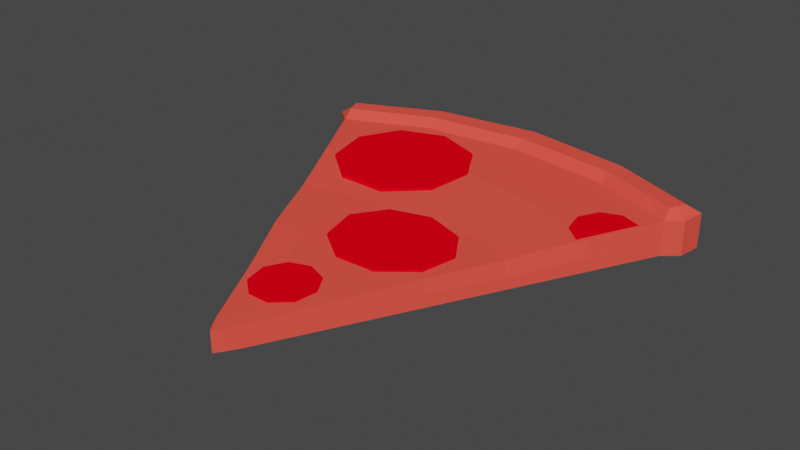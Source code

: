 # Source: RedSlice.blend  (saved by Blender 3.2.14; exported with 4.5.12 LTS)
import bpy
from mathutils import Matrix  # noqa: F401  (used for matrix-valued properties, if any)

bpy.ops.wm.read_factory_settings(use_empty=True)
scene = bpy.context.scene
scene.name = 'Scene'

# ---- collections
col_collection = bpy.data.collections.new('Collection'); scene.collection.children.link(col_collection)

# ---- materials (node trees are filled in below, after node groups)
mat_lightyellow = bpy.data.materials.new('LightYellow')
mat_lightyellow.use_transparent_shadow = False
mat_lightyellow.diffuse_color = (0.4575, 0.3235, 0.1709, 1.0)
mat_lightyellow.roughness = 0.69
mat_darkred = bpy.data.materials.new('DarkRed')
mat_darkred.use_transparent_shadow = False
mat_darkred.diffuse_color = (1.0, 0.0, 0.008799, 1.0)
mat_darkred.roughness = 0.89
mat_darkred.metallic = 0.5
mat_red = bpy.data.materials.new('Red')
mat_red.use_transparent_shadow = False
mat_red.diffuse_color = (1.0, 0.08486, 0.06213, 1.0)
mat_red.roughness = 0.0
mat_red.specular_intensity = 0.0

# ---- material node trees
mat_lightyellow.use_nodes = True; mat_lightyellow.node_tree.nodes.clear()
_N = mat_lightyellow.node_tree.nodes; _L = mat_lightyellow.node_tree.links
n0 = _N.new('ShaderNodeBsdfPrincipled'); n0.name = 'Principled BSDF'; n0.location = (10, 300)
n0.distribution = 'GGX'
n0.subsurface_method = 'RANDOM_WALK_SKIN'
n0.inputs[0].default_value = (0.4575, 0.3235, 0.1709, 1.0)
n0.inputs[2].default_value = 0.69
n0.inputs[3].default_value = 1.45
n0.inputs[4].default_value = 0.0
n0.inputs[27].default_value = (0.4575, 0.3235, 0.1709, 1.0)
n1 = _N.new('ShaderNodeOutputMaterial'); n1.name = 'Material Output'; n1.location = (300, 300)
n2 = _N.new('ShaderNodeNormalMap'); n2.name = 'Normal Map'; n2.location = (-300, -300)
n2.label = 'Normal/Map'
_L.new(n0.outputs[0], n1.inputs[0])
_L.new(n2.outputs[0], n0.inputs[5])
n1.is_active_output = True

# ---- world
world_world = bpy.data.worlds.new('World'); scene.world = world_world
world_world.use_nodes = True; world_world.node_tree.nodes.clear()
_N = world_world.node_tree.nodes; _L = world_world.node_tree.links
n0 = _N.new('ShaderNodeOutputWorld'); n0.name = 'World Output'; n0.location = (300, 300)
n1 = _N.new('ShaderNodeBackground'); n1.name = 'Background'; n1.location = (10, 300)
n1.inputs[0].default_value = (0.05088, 0.05088, 0.05088, 1.0)
_L.new(n1.outputs[0], n0.inputs[0])
n0.is_active_output = True
world_world.color = (0.05088, 0.05088, 0.05088)
world_world.use_sun_shadow = False
world_world.sun_shadow_jitter_overblur = 0.0

# ---- meshes
me_cube_003 = bpy.data.meshes.new('Cube.003')
me_cube_003.from_pydata([(-0.5359, 0.9901, 0.001998), (-0.5359, 0.9901, 0.09164), (-0.5359, 0.9901, 0.03833), (0.5359, 0.9901, 0.001998), (0.5359, 0.9901, 0.09164), (0.5359, 0.9901, 0.03833), (-1.033e-08, 1.132, 0.09164), (-1.577e-07, 1.132, 0.001998), (6.773e-07, 1.132, 0.03833), (0.03122, 0.01434, 0.001998), (-0.03122, 0.01434, 0.001998), (1.267e-08, -0.03218, 0.001998), (-0.03122, 0.01434, 0.05423), (0.03122, 0.01434, 0.05423), (0.0, -0.03218, 0.05423), (-0.03122, 0.01434, 0.03132), (0.03122, 0.01434, 0.03132), (1.014e-08, -0.03218, 0.03132), (-0.4879, 0.8972, 0.001998), (-0.4879, 0.8972, 0.03833), (0.4879, 0.8972, 0.001998), (-1.415e-07, 1.023, 0.001998), (0.4879, 0.8972, 0.03833), (0.4879, 0.8972, 0.09164), (-0.4879, 0.8972, 0.09164), (-9.35e-09, 1.023, 0.09164), (-1.052e-08, 1.106, 0.1148), (0.505, 0.9649, 0.1148), (-0.505, 0.9649, 0.1148), (-0.4879, 0.9225, 0.1148), (0.4879, 0.9225, 0.1148), (-9.35e-09, 1.048, 0.1148), (-0.2932, 1.093, 0.001998), (-0.2932, 1.093, 0.09164), (-0.2932, 1.093, 0.03833), (-0.01561, -0.01033, 0.001998), (-0.01561, -0.01033, 0.05423), (-0.01561, -0.01033, 0.03132), (-0.2692, 0.9922, 0.001998), (-0.2692, 0.9922, 0.09164), (-0.2778, 1.068, 0.1148), (-0.2692, 1.017, 0.1148), (0.3002, 1.085, 0.09164), (0.3002, 1.085, 0.03833), (0.3002, 1.085, 0.001998), (0.01561, -0.01033, 0.001998), (0.01561, -0.01033, 0.05423), (0.01561, -0.01033, 0.03132), (0.2762, 0.9838, 0.001998), (0.2762, 0.9838, 0.09164), (0.2848, 1.059, 0.1148), (0.2762, 1.009, 0.1148), (-0.5288, 0.9315, 0.03833), (-1.496e-07, 1.077, 0.001998), (-0.5288, 0.9315, 0.09164), (-0.5288, 0.9315, 0.001998), (0.5265, 0.9291, 0.001998), (0.5265, 0.9291, 0.03833), (0.5265, 0.9291, 0.09164), (-0.4965, 0.9437, 0.1148), (0.4965, 0.9437, 0.1148), (-9.934e-09, 1.077, 0.1148), (-0.2735, 1.043, 0.1148), (-0.2812, 1.043, 0.001998), (0.2805, 1.034, 0.1148), (0.2882, 1.034, 0.001998), (-0.3966, 0.7207, 0.001998), (-0.3052, 0.5441, 0.001998), (-0.2139, 0.3675, 0.001998), (-0.1226, 0.1909, 0.001998), (0.3966, 0.7207, 0.001998), (0.3052, 0.5441, 0.001998), (0.2139, 0.3675, 0.001998), (0.1226, 0.1909, 0.001998), (0.3966, 0.7207, 0.03511), (0.3052, 0.5441, 0.0298), (0.2139, 0.3675, 0.03666), (0.1226, 0.1909, 0.03132), (0.393, 0.7233, 0.08374), (0.298, 0.5441, 0.07317), (0.2139, 0.3675, 0.07277), (0.1202, 0.1907, 0.06358), (-7.48e-09, 0.8273, 0.09107), (-0.002079, 0.5758, 0.07624), (-3.74e-09, 0.3898, 0.069), (0.0009709, 0.2073, 0.06358), (-0.1226, 0.1909, 0.03132), (-0.2139, 0.3675, 0.04497), (-0.3052, 0.5441, 0.03159), (-0.3966, 0.7207, 0.03499), (-1.814e-08, 0.1788, 0.001998), (-4.895e-08, 0.3898, 0.001998), (-7.985e-08, 0.6007, 0.001998), (-1.107e-07, 0.8117, 0.001998), (-0.1208, 0.1909, 0.06358), (-0.2139, 0.3593, 0.07318), (-0.3052, 0.5441, 0.07244), (-0.3966, 0.729, 0.08831), (-0.06633, 0.1902, 0.06358), (-0.117, 0.3907, 0.06846), (-0.1678, 0.5736, 0.07381), (-0.2185, 0.7852, 0.09005), (-0.2185, 0.7917, 0.001998), (-0.1678, 0.5912, 0.001998), (-0.117, 0.3907, 0.001998), (-0.06633, 0.1902, 0.001998), (0.06773, 0.1885, 0.001998), (0.1199, 0.3873, 0.001998), (0.172, 0.5861, 0.001998), (0.2241, 0.785, 0.001998), (0.2241, 0.785, 0.08828), (0.172, 0.5861, 0.07292), (0.1199, 0.3873, 0.07315), (0.06773, 0.2056, 0.06358), (-0.3224, 0.9407, 0.04502), (-0.3711, 0.6927, 0.03389), (-0.3954, 0.8249, 0.04009), (-0.2607, 0.6059, 0.02931), (-0.004639, 0.6909, 0.03185), (-0.116, 0.6052, 0.02851), (-0.06911, 0.9185, 0.09843), (-0.1862, 0.9587, 0.1009), (-0.007268, 0.818, 0.09348), (-0.1257, 0.6303, 0.08549), (-0.02963, 0.7042, 0.08837), (-0.2506, 0.6309, 0.08618), (0.02128, 0.8228, 0.03778), (-0.1861, 0.9859, 0.04637), (-0.0504, 0.9393, 0.04351), (-0.3038, 0.9197, 0.09973), (-0.3458, 0.7057, 0.09012), (-0.3668, 0.8198, 0.09548), (-0.08991, 0.1991, 0.06604), (-0.08063, 0.1448, 0.06394), (-0.06208, 0.2467, 0.0677), (0.0498, 0.2561, 0.04573), (-0.01012, 0.2782, 0.04684), (0.08144, 0.2006, 0.04349), (-0.03859, 0.1092, 0.0624), (0.05896, 0.1441, 0.06326), (0.01654, 0.1089, 0.06213), (0.06884, 0.1983, 0.06526), (-0.01017, 0.2653, 0.06815), (0.04153, 0.2462, 0.06719), (0.02083, 0.09699, 0.03986), (0.07, 0.1378, 0.04117), (-0.04306, 0.09733, 0.04018), (-0.1025, 0.2016, 0.04439), (-0.09178, 0.1386, 0.04197), (-0.07028, 0.2567, 0.04632), (0.3238, 0.7971, 0.08899), (0.3338, 0.7429, 0.08683), (0.351, 0.845, 0.09075), (0.4546, 0.8459, 0.0899), (0.4026, 0.8643, 0.09131), (0.3763, 0.7079, 0.08422), (0.3116, 0.8005, 0.06737), (0.3232, 0.7377, 0.06487), (0.3431, 0.8561, 0.06942), (0.4632, 0.857, 0.0685), (0.403, 0.8784, 0.07006), (0.3725, 0.6971, 0.06201), (-0.05924, 0.5815, 0.01377), (-0.1011, 0.3801, 0.007451), (-0.1221, 0.4875, 0.01353), (-0.006229, 0.3096, 0.002108), (0.214, 0.3786, 0.01029), (0.1182, 0.3091, 0.004542), (0.1586, 0.5635, 0.07621), (0.05785, 0.5961, 0.07931), (0.2117, 0.4819, 0.07527), (0.1099, 0.3294, 0.07365), (0.1925, 0.3894, 0.07884), (0.002479, 0.3299, 0.07108), (0.2363, 0.4858, 0.007699), (0.05794, 0.6182, 0.01317), (0.1746, 0.5804, 0.009599), (-0.04327, 0.5645, 0.08013), (-0.0794, 0.3907, 0.07566), (-0.09747, 0.4833, 0.08071)], [], [(113, 85, 14, 46), (34, 33, 6, 8), (52, 54, 1, 2), (77, 81, 13, 16), (73, 77, 16, 9), (54, 24, 29, 59), (32, 34, 8, 7), (65, 53, 7, 44), (105, 90, 11, 35), (43, 42, 4, 5), (44, 43, 5, 3), (47, 46, 14, 17), (45, 47, 17, 11), (55, 52, 2, 0), (37, 36, 12, 15), (35, 37, 15, 10), (66, 89, 19, 18), (63, 53, 21, 38), (109, 93, 21, 48), (101, 82, 25, 39), (56, 57, 22, 20), (57, 58, 23, 22), (89, 97, 24, 19), (33, 1, 28, 40), (62, 61, 26, 40), (64, 61, 31, 51), (49, 23, 30, 51), (39, 25, 31, 41), (58, 4, 27, 60), (42, 6, 26, 50), (24, 39, 41, 29), (59, 62, 40, 28), (6, 33, 40, 26), (97, 101, 39, 24), (55, 63, 38, 18), (11, 17, 37, 35), (17, 14, 36, 37), (69, 105, 35, 10), (0, 2, 34, 32), (2, 1, 33, 34), (4, 42, 50, 27), (25, 49, 51, 31), (60, 64, 51, 30), (70, 109, 48, 20), (9, 16, 47, 45), (16, 13, 46, 47), (7, 8, 43, 44), (8, 6, 42, 43), (56, 65, 44, 3), (81, 113, 46, 13), (20, 48, 65, 56), (27, 50, 64, 60), (0, 32, 63, 55), (29, 41, 62, 59), (23, 58, 60, 30), (50, 26, 61, 64), (41, 31, 61, 62), (5, 4, 58, 57), (3, 5, 57, 56), (32, 7, 53, 63), (18, 19, 52, 55), (48, 21, 53, 65), (1, 54, 59, 28), (19, 24, 54, 52), (23, 49, 110, 78), (78, 110, 111, 79), (79, 111, 112, 80), (80, 112, 113, 81), (9, 45, 106, 73), (73, 106, 107, 72), (72, 107, 108, 71), (71, 108, 109, 70), (18, 38, 102, 66), (66, 102, 103, 67), (67, 103, 104, 68), (68, 104, 105, 69), (12, 36, 98, 94), (94, 98, 99, 95), (95, 99, 100, 96), (96, 100, 101, 97), (15, 12, 94, 86), (86, 94, 95, 87), (87, 95, 96, 88), (88, 96, 97, 89), (36, 14, 85, 98), (98, 85, 84, 99), (99, 84, 83, 100), (100, 83, 82, 101), (45, 11, 90, 106), (106, 90, 91, 107), (107, 91, 92, 108), (108, 92, 93, 109), (10, 15, 86, 69), (69, 86, 87, 68), (68, 87, 88, 67), (67, 88, 89, 66), (38, 21, 93, 102), (102, 93, 92, 103), (103, 92, 91, 104), (104, 91, 90, 105), (20, 22, 74, 70), (70, 74, 75, 71), (71, 75, 76, 72), (72, 76, 77, 73), (22, 23, 78, 74), (74, 78, 79, 75), (75, 79, 80, 76), (76, 80, 81, 77), (49, 25, 82, 110), (110, 82, 83, 111), (111, 83, 84, 112), (112, 84, 85, 113), (120, 121, 129, 131, 130, 125, 123, 124, 122), (121, 127, 114, 129), (120, 128, 127, 121), (125, 117, 119, 123), (128, 120, 122, 126), (117, 125, 130, 115), (126, 122, 124, 118), (128, 126, 118, 119, 117, 115, 116, 114, 127), (123, 119, 118, 124), (129, 114, 116, 131), (131, 116, 115, 130), (138, 146, 144, 140), (143, 142, 134, 132, 133, 138, 140, 139, 141), (132, 147, 148, 133), (135, 143, 141, 137), (135, 137, 145, 144, 146, 148, 147, 149, 136), (137, 141, 139, 145), (140, 144, 145, 139), (134, 149, 147, 132), (142, 136, 149, 134), (143, 135, 136, 142), (146, 138, 133, 148), (150, 151, 155, 153, 154, 152), (161, 159, 153, 155), (153, 159, 160, 154), (158, 152, 154, 160), (156, 150, 152, 158), (151, 157, 161, 155), (150, 156, 157, 151), (156, 158, 160, 159, 161, 157), (168, 169, 177, 179, 178, 173, 171, 172, 170), (169, 175, 162, 177), (168, 176, 175, 169), (173, 165, 167, 171), (176, 168, 170, 174), (165, 173, 178, 163), (174, 170, 172, 166), (176, 174, 166, 167, 165, 163, 164, 162, 175), (171, 167, 166, 172), (177, 162, 164, 179), (179, 164, 163, 178)])
me_cube_003.polygons.foreach_set('use_smooth', [True] * 153)
me_cube_003.polygons.foreach_set('material_index', [2, 2, 2, 2, 2, 2, 2, 2, 2, 2, 2, 2, 2, 2, 2, 2, 2, 2, 2, 2, 2, 2, 2, 2, 2, 2, 2, 2, 2, 2, 2, 2, 2, 2, 2, 2, 2, 2, 2, 2, 2, 2, 2, 2, 2, 2, 2, 2, 2, 2, 2, 2, 2, 2, 2, 2, 2, 2, 2, 2, 2, 2, 2, 2, 2, 2, 2, 2, 2, 2, 2, 2, 2, 2, 2, 2, 2, 2, 2, 2, 2, 2, 2, 2, 2, 2, 2, 2, 2, 2, 2, 2, 2, 2, 2, 2, 2, 2, 2, 2, 2, 2, 2, 2, 2, 2, 2, 2, 2, 2, 2, 2, 1, 1, 1, 1, 1, 1, 1, 1, 1, 1, 1, 1, 1, 1, 1, 1, 1, 1, 1, 1, 1, 1, 1, 1, 1, 1, 1, 1, 1, 1, 1, 1, 1, 1, 1, 1, 1, 1, 1, 1, 1])
_k = set([(0, 2), (0, 32), (0, 55), (1, 2), (1, 28), (1, 33), (1, 54), (3, 5), (3, 44), (3, 56), (4, 5), (4, 27), (4, 42), (4, 58), (6, 8), (6, 26), (6, 33), (6, 42), (7, 8), (7, 32), (7, 44), (9, 16), (9, 45), (9, 73), (10, 15), (10, 35), (10, 69), (11, 17), (11, 35), (11, 45), (12, 15), (12, 36), (12, 94), (13, 16), (13, 46), (13, 81), (14, 17), (14, 36), (14, 46), (15, 86), (16, 77), (18, 19), (18, 55), (18, 66), (19, 24), (19, 89), (20, 22), (20, 56), (20, 70), (22, 23), (22, 74), (23, 30), (23, 49), (23, 58), (23, 78), (24, 29), (24, 39), (24, 54), (24, 97), (25, 31), (25, 39), (25, 49), (26, 40), (26, 50), (27, 50), (27, 60), (28, 40), (28, 59), (29, 41), (29, 59), (30, 51), (30, 60), (31, 41), (31, 51), (32, 34), (33, 34), (33, 40), (35, 37), (36, 37), (36, 98), (39, 41), (42, 43), (42, 50), (43, 44), (45, 47), (46, 47), (49, 51), (49, 110), (52, 54), (52, 55), (54, 59), (56, 57), (57, 58), (58, 60), (66, 67), (67, 68), (68, 69), (70, 71), (71, 72), (72, 73), (74, 75), (74, 78), (75, 76), (75, 79), (76, 77), (76, 80), (78, 79), (78, 110), (79, 80), (79, 111), (80, 81), (80, 112), (81, 113), (82, 101), (82, 110), (83, 84), (83, 100), (83, 111), (84, 85), (84, 112), (85, 98), (85, 113), (86, 87), (86, 94), (87, 88), (87, 95), (88, 89), (88, 96), (89, 97), (94, 95), (94, 98), (95, 96), (95, 99), (96, 97), (96, 100), (97, 101), (98, 99), (99, 100), (100, 101), (110, 111), (111, 112), (112, 113), (114, 116), (114, 127), (114, 129), (115, 116), (115, 117), (115, 130), (116, 131), (117, 119), (117, 125), (118, 119), (118, 124), (118, 126), (119, 123), (120, 121), (120, 122), (120, 128), (121, 127), (121, 129), (122, 124), (122, 126), (123, 124), (123, 125), (125, 130), (126, 128), (127, 128), (129, 131), (130, 131), (132, 133), (132, 134), (132, 147), (133, 138), (133, 148), (134, 142), (134, 149), (135, 136), (135, 137), (135, 143), (136, 142), (136, 149), (137, 141), (137, 145), (138, 140), (138, 146), (139, 140), (139, 141), (139, 145), (140, 144), (141, 143), (142, 143), (144, 145), (144, 146), (146, 148), (147, 148), (147, 149), (150, 151), (150, 152), (150, 156), (151, 155), (151, 157), (152, 154), (152, 158), (153, 154), (153, 155), (153, 159), (154, 160), (155, 161), (156, 157), (156, 158), (157, 161), (158, 160), (159, 160), (159, 161), (162, 164), (162, 175), (162, 177), (163, 164), (163, 165), (163, 178), (164, 179), (165, 167), (165, 173), (166, 167), (166, 172), (166, 174), (167, 171), (168, 169), (168, 170), (168, 176), (169, 175), (169, 177), (170, 172), (170, 174), (171, 172), (171, 173), (173, 178), (174, 176), (175, 176), (177, 179), (178, 179)])
me_cube_003.attributes.new('sharp_edge', 'BOOLEAN', 'EDGE').data.foreach_set('value', [ (min(e.vertices), max(e.vertices)) in _k for e in me_cube_003.edges])
me_cube_003.materials.append(mat_lightyellow)
me_cube_003.materials.append(mat_darkred)
me_cube_003.materials.append(mat_red)
me_cube_003.update()
me_cube_003.normals_split_custom_set([tuple(v) for v in zip(*[iter([0.01024, -0.04246, 0.999, -0.001929, -0.04273, 0.9991, 0.003912, -0.04249, 0.9991, 0.007992, -0.04817, 0.9988, -0.13, 0.9915, -7.137e-08, -0.13, 0.9915, -2.095e-06, -0.13, 0.9915, -2.095e-06, -0.13, 0.9915, -7.138e-08, -0.9927, -0.1202, 0.0, -0.9927, -0.1202, 0.0, -0.9927, -0.1202, 0.0, -0.9927, -0.1202, 0.0, 0.8873, -0.4601, 0.03225, 0.8873, -0.46, 0.03229, 0.8895, -0.4555, 0.03586, 0.8895, -0.4555, 0.03586, 0.8882, -0.4594, 2.993e-07, 0.8882, -0.4594, 2.993e-07, 0.8882, -0.4594, 3.058e-07, 0.8882, -0.4594, 3.058e-07, -0.5116, -0.4571, 0.7276, -0.5116, -0.4571, 0.7276, -0.5116, -0.4571, 0.7276, -0.5116, -0.4571, 0.7276, -0.13, 0.9915, 1.952e-06, -0.13, 0.9915, -7.137e-08, -0.13, 0.9915, -7.138e-08, -0.13, 0.9915, 1.952e-06, 1.222e-10, 0.0, -1.0, 1.132e-10, 0.0, -1.0, -1.037e-11, 0.0, -1.0, 2.372e-10, 0.0, -1.0, -1.06e-09, 0.0, -1.0, 5.312e-10, 0.0, -1.0, 1.019e-10, 0.0, -1.0, -1.477e-09, 0.0, -1.0, 0.3724, 0.9281, -2.571e-07, 0.3724, 0.9281, 1.101e-06, 0.3724, 0.9281, 1.101e-06, 0.3724, 0.9281, -2.571e-07, 0.3724, 0.9281, -1.615e-06, 0.3724, 0.9281, -2.571e-07, 0.3724, 0.9281, -2.571e-07, 0.3724, 0.9281, -1.615e-06, 0.8137, -0.5813, -8.885e-08, 0.8137, -0.5813, 1.992e-07, 0.8137, -0.5813, 1.992e-07, 0.8137, -0.5813, -8.885e-08, 0.8137, -0.5813, -3.769e-07, 0.8137, -0.5813, -8.885e-08, 0.8137, -0.5813, -8.885e-08, 0.8137, -0.5813, -3.769e-07, -0.9927, -0.1202, 0.0, -0.9927, -0.1202, 0.0, -0.9927, -0.1202, 0.0, -0.9927, -0.1202, 0.0, -0.845, -0.5347, -1.358e-07, -0.845, -0.5347, -1.088e-08, -0.845, -0.5347, -1.088e-08, -0.845, -0.5347, -1.358e-07, -0.845, -0.5347, -2.606e-07, -0.845, -0.5347, -1.358e-07, -0.845, -0.5347, -1.358e-07, -0.845, -0.5347, -2.606e-07, -0.8882, -0.4594, 0.0, -0.8882, -0.4594, 0.0, -0.8882, -0.4594, 0.0, -0.8882, -0.4594, 0.0, -2.662e-10, 0.0, -1.0, 1.132e-10, 0.0, -1.0, 1.817e-10, 0.0, -1.0, -3.215e-10, 0.0, -1.0, -1.726e-10, 4.009e-10, -1.0, 8.786e-11, 2.96e-10, -1.0, 1.817e-10, 0.0, -1.0, -4.806e-11, 0.0, -1.0, -0.0003679, -0.009235, 1.0, 0.001297, -0.00799, 1.0, 0.001275, -0.007969, 1.0, -0.0003856, -0.009163, 1.0, 0.6358, -0.7719, 0.0, 0.6358, -0.7719, 0.0, 0.6358, -0.7719, 0.0, 0.6358, -0.7719, 0.0, 0.6358, -0.7719, 0.0, 0.6358, -0.7719, 0.0, 0.6358, -0.7719, 0.0, 0.6358, -0.7719, 0.0, -0.8828, -0.4683, 0.03653, -0.8828, -0.4683, 0.03653, -0.8828, -0.4683, 0.03653, -0.8828, -0.4683, 0.03653, -0.2332, 0.5321, 0.8139, -0.2332, 0.5321, 0.8139, -0.2332, 0.5321, 0.8139, -0.2332, 0.5321, 0.8139, 0.0, 0.0, 1.0, 1.641e-08, 0.0, 1.0, 2.966e-08, 0.0, 1.0, 0.0, 0.0, 1.0, -2.088e-08, 0.0, 1.0, 1.641e-08, 0.0, 1.0, 0.0, 0.0, 1.0, -8.902e-08, 0.0, 1.0, -0.2663, -0.6513, 0.7105, -0.2663, -0.6513, 0.7105, -0.2663, -0.6513, 0.7105, -0.2663, -0.6513, 0.7105, 0.07618, -0.6738, 0.735, 0.07618, -0.6738, 0.735, 0.07618, -0.6738, 0.735, 0.07618, -0.6738, 0.735, 0.614, -0.1342, 0.7778, 0.614, -0.1342, 0.7778, 0.614, -0.1342, 0.7778, 0.614, -0.1342, 0.7778, 0.1048, 0.6544, 0.7488, 0.1048, 0.6544, 0.7488, 0.1048, 0.6544, 0.7488, 0.1048, 0.6544, 0.7488, 0.2816, -0.6484, 0.7073, 0.2816, -0.6484, 0.7073, 0.2816, -0.6484, 0.7073, 0.2816, -0.6484, 0.7073, 0.0, 0.0, 1.0, 0.0, 0.0, 1.0, 0.0, 0.0, 1.0, 0.0, 0.0, 1.0, -0.08863, 0.6582, 0.7476, -0.08863, 0.6582, 0.7476, -0.08863, 0.6582, 0.7476, -0.08863, 0.6582, 0.7476, 0.000538, -0.01291, 0.9999, -0.0003679, -0.009235, 1.0, -0.0003856, -0.009163, 1.0, 0.000538, -0.01291, 0.9999, -5.41e-10, 0.0, -1.0, -2.662e-10, 0.0, -1.0, -3.215e-10, 0.0, -1.0, -9.499e-10, 0.0, -1.0, -0.8137, -0.5813, -5.175e-07, -0.8137, -0.5813, -3.616e-07, -0.8137, -0.5813, -3.616e-07, -0.8137, -0.5813, -5.175e-07, -0.8137, -0.5813, -3.616e-07, -0.8137, -0.5813, -2.057e-07, -0.8137, -0.5813, -2.057e-07, -0.8137, -0.5813, -3.616e-07, -1.999e-09, 0.0, -1.0, -1.06e-09, 0.0, -1.0, -1.477e-09, 0.0, -1.0, -2.479e-09, 0.0, -1.0, -0.3906, 0.9206, 4.344e-06, -0.3906, 0.9206, 9.876e-07, -0.3906, 0.9206, 9.876e-07, -0.3906, 0.9206, 4.344e-06, -0.3906, 0.9206, 9.876e-07, -0.3906, 0.9206, -2.369e-06, -0.3906, 0.9206, -2.369e-06, -0.3906, 0.9206, 9.876e-07, 0.2236, 0.5391, 0.812, 0.2236, 0.5391, 0.812, 0.2236, 0.5391, 0.812, 0.2236, 0.5391, 0.812, -0.09463, -0.6727, 0.7338, -0.09463, -0.6727, 0.7338, -0.09463, -0.6727, 0.7338, -0.09463, -0.6727, 0.7338, -8.496e-08, 0.0, 1.0, -2.088e-08, 0.0, 1.0, -8.902e-08, 0.0, 1.0, -1.685e-07, 0.0, 1.0, 1.775e-11, 5.055e-10, -1.0, -1.726e-10, 4.009e-10, -1.0, -4.806e-11, 0.0, -1.0, -1.466e-10, 0.0, -1.0, 0.845, -0.5347, -1.803e-07, 0.845, -0.5347, -8.235e-08, 0.845, -0.5347, -8.235e-08, 0.845, -0.5347, -1.803e-07, 0.845, -0.5347, -8.235e-08, 0.845, -0.5347, 1.561e-08, 0.845, -0.5347, 1.561e-08, 0.845, -0.5347, -8.235e-08, 0.1542, 0.988, -4.898e-06, 0.1542, 0.988, -1.544e-06, 0.1542, 0.988, -1.544e-06, 0.1542, 0.988, -4.898e-06, 0.1542, 0.988, -1.544e-06, 0.1542, 0.988, 1.81e-06, 0.1542, 0.988, 1.81e-06, 0.1542, 0.988, -1.544e-06, 0.0, 0.0, -1.0, 1.222e-10, 0.0, -1.0, 2.372e-10, 0.0, -1.0, 0.0, 0.0, -1.0, 0.007191, -0.05021, 0.9987, 0.01024, -0.04246, 0.999, 0.007992, -0.04817, 0.9988, 0.007191, -0.05021, 0.9987, -1.466e-10, 0.0, -1.0, -4.806e-11, 0.0, -1.0, 1.222e-10, 0.0, -1.0, 0.0, 0.0, -1.0, 0.0, 0.0, 1.0, 3.232e-08, 0.0, 1.0, -2.088e-08, 0.0, 1.0, -8.496e-08, 0.0, 1.0, 0.0, 0.0, -1.0, -2.434e-10, 0.0, -1.0, -2.662e-10, 0.0, -1.0, -5.41e-10, 0.0, -1.0, 0.0, 0.0, 1.0, 0.0, 0.0, 1.0, 0.0, 0.0, 1.0, 0.0, 0.0, 1.0, 0.5131, -0.4569, 0.7266, 0.5131, -0.4569, 0.7266, 0.5131, -0.4569, 0.7266, 0.5131, -0.4569, 0.7266, 3.232e-08, 0.0, 1.0, 2.966e-08, 0.0, 1.0, 1.641e-08, 0.0, 1.0, -2.088e-08, 0.0, 1.0, 0.0, 0.0, 1.0, 0.0, 0.0, 1.0, 1.641e-08, 0.0, 1.0, 0.0, 0.0, 1.0, 0.9883, -0.1522, 0.0, 0.9883, -0.1522, 0.0, 0.9883, -0.1522, 0.0, 0.9883, -0.1522, 0.0, 0.9883, -0.1522, 0.0, 0.9883, -0.1522, 0.0, 0.9883, -0.1522, 0.0, 0.9883, -0.1522, 0.0, -2.434e-10, 0.0, -1.0, -1.037e-11, 0.0, -1.0, 1.132e-10, 0.0, -1.0, -2.662e-10, 0.0, -1.0, -0.6414, -0.7672, 0.0, -0.6414, -0.7672, 0.0, -0.6414, -0.7672, 0.0, -0.6414, -0.7672, 0.0, -4.806e-11, 0.0, -1.0, 1.817e-10, 0.0, -1.0, 1.132e-10, 0.0, -1.0, 1.222e-10, 0.0, -1.0, -0.6021, -0.1182, 0.7896, -0.6021, -0.1182, 0.7896, -0.6021, -0.1182, 0.7896, -0.6021, -0.1182, 0.7896, -0.6414, -0.7672, 0.0, -0.6414, -0.7672, 0.0, -0.6414, -0.7672, 0.0, -0.6414, -0.7672, 0.0, 0.0001553, -0.03025, 0.9995, 0.0001553, -0.03025, 0.9995, 0.0001553, -0.03025, 0.9995, 0.0001553, -0.03025, 0.9995, -0.008422, -0.06516, 0.9978, -0.008422, -0.06516, 0.9978, -0.008422, -0.06516, 0.9978, -0.008422, -0.06516, 0.9978, 0.0003926, -0.0005818, 1.0, 0.0003926, -0.0005818, 1.0, 0.0003926, -0.0005818, 1.0, 0.0003926, -0.0005818, 1.0, -0.008933, -0.04866, 0.9988, -0.008933, -0.04866, 0.9988, -0.008933, -0.04866, 0.9988, -0.008933, -0.04866, 0.9988, -4.032e-09, 0.0, -1.0, 1.008e-09, 0.0, -1.0, -5.137e-10, 0.0, -1.0, -1.347e-09, 0.0, -1.0, -1.347e-09, 0.0, -1.0, -5.137e-10, 0.0, -1.0, -4.778e-10, -4.054e-10, -1.0, -5.43e-10, -6.582e-10, -1.0, -5.43e-10, -6.582e-10, -1.0, -4.778e-10, -4.054e-10, -1.0, -7.824e-10, 8.31e-11, -1.0, -1.646e-10, 1.068e-10, -1.0, -1.646e-10, 1.068e-10, -1.0, -7.824e-10, 8.31e-11, -1.0, -1.726e-10, 4.009e-10, -1.0, 1.775e-11, 5.055e-10, -1.0, -9.499e-10, 0.0, -1.0, -3.215e-10, 0.0, -1.0, 2.789e-10, 3.906e-10, -1.0, 4.51e-11, 5.075e-10, -1.0, 4.51e-11, 5.075e-10, -1.0, 2.789e-10, 3.906e-10, -1.0, 1.183e-09, 9.802e-11, -1.0, 8.712e-10, 8.898e-11, -1.0, 8.712e-10, 8.898e-11, -1.0, 1.183e-09, 9.802e-11, -1.0, 5.474e-10, -4.098e-10, -1.0, -2.263e-10, -6.403e-10, -1.0, -2.263e-10, -6.403e-10, -1.0, 5.474e-10, -4.098e-10, -1.0, -1.06e-09, 0.0, -1.0, -1.999e-09, 0.0, -1.0, -0.02076, -0.05724, 0.9981, -0.02076, -0.05724, 0.9981, -0.02076, -0.05724, 0.9981, -0.02076, -0.05724, 0.9981, 0.03621, -0.02509, 0.999, 0.03621, -0.02509, 0.999, 0.03621, -0.02509, 0.999, 0.03621, -0.02509, 0.999, 0.0159, -0.006403, 0.9999, 0.0159, -0.006403, 0.9999, 0.0159, -0.006403, 0.9999, 0.0159, -0.006403, 0.9999, 0.01102, -0.07678, 0.997, 0.01102, -0.07678, 0.997, 0.01102, -0.07678, 0.997, 0.01102, -0.07678, 0.997, -0.8894, -0.4563, 0.02864, -0.8894, -0.4563, 0.02864, -0.8894, -0.4563, 0.02864, -0.8894, -0.4563, 0.02864, -0.8823, -0.4692, -0.03762, -0.8823, -0.4692, -0.03762, -0.8823, -0.4692, -0.03762, -0.8823, -0.4692, -0.03762, -0.8903, -0.4522, -0.05363, -0.8903, -0.4522, -0.05363, -0.8903, -0.4522, -0.05363, -0.8903, -0.4522, -0.05363, -0.8909, -0.4524, 0.03995, -0.8909, -0.4524, 0.03995, -0.8909, -0.4524, 0.03995, -0.8909, -0.4524, 0.03995, -0.002414, -0.04275, 0.9991, 0.003912, -0.04249, 0.9991, -0.001929, -0.04273, 0.9991, -0.002414, -0.04275, 0.9991, -0.000569, -0.02698, 0.9996, -0.000569, -0.02698, 0.9996, -0.005397, -0.03123, 0.9995, -0.001344, -0.02767, 0.9996, -0.001344, -0.02767, 0.9996, -0.005397, -0.03123, 0.9995, -0.01032, -0.03557, 0.9993, -0.01032, -0.03557, 0.9993, -0.001225, -0.06707, 0.9977, 0.009692, -0.06808, 0.9976, 0.004348, -0.06759, 0.9977, -0.001225, -0.06707, 0.9977, 1.008e-09, 0.0, -1.0, 1.019e-10, 0.0, -1.0, 5.312e-10, 0.0, -1.0, -5.137e-10, 0.0, -1.0, -5.137e-10, 0.0, -1.0, 5.312e-10, 0.0, -1.0, 5.721e-10, -2.326e-10, -1.0, -4.778e-10, -4.054e-10, -1.0, -4.778e-10, -4.054e-10, -1.0, 5.721e-10, -2.326e-10, -1.0, 8.137e-11, 1.102e-10, -1.0, -7.824e-10, 8.31e-11, -1.0, -7.824e-10, 8.31e-11, -1.0, 8.137e-11, 1.102e-10, -1.0, 8.786e-11, 2.96e-10, -1.0, -1.726e-10, 4.009e-10, -1.0, -0.8882, -0.4594, 2.44e-07, -0.8882, -0.4594, 2.44e-07, -0.8882, -0.4594, 7.653e-07, -0.8882, -0.4594, 7.544e-07, -0.8882, -0.4594, 7.544e-07, -0.8882, -0.4594, 7.653e-07, -0.8882, -0.4594, 8.905e-07, -0.8882, -0.4594, 8.906e-07, -0.8882, -0.4594, 8.906e-07, -0.8882, -0.4594, 8.905e-07, -0.8882, -0.4594, 2.622e-07, -0.8882, -0.4594, 2.582e-07, -0.8882, -0.4594, 2.582e-07, -0.8882, -0.4594, 2.622e-07, -0.8882, -0.4594, 0.0, -0.8882, -0.4594, 0.0, -3.215e-10, 0.0, -1.0, 1.817e-10, 0.0, -1.0, 8.786e-11, 2.96e-10, -1.0, 2.789e-10, 3.906e-10, -1.0, 2.789e-10, 3.906e-10, -1.0, 8.786e-11, 2.96e-10, -1.0, 8.137e-11, 1.102e-10, -1.0, 1.183e-09, 9.802e-11, -1.0, 1.183e-09, 9.802e-11, -1.0, 8.137e-11, 1.102e-10, -1.0, 5.721e-10, -2.326e-10, -1.0, 5.474e-10, -4.098e-10, -1.0, 5.474e-10, -4.098e-10, -1.0, 5.721e-10, -2.326e-10, -1.0, 5.312e-10, 0.0, -1.0, -1.06e-09, 0.0, -1.0, 0.8882, -0.4594, 0.0, 0.8882, -0.4594, 0.0, 0.8882, -0.4594, 0.0, 0.8882, -0.4594, 0.0, 0.8882, -0.4594, 0.0, 0.8882, -0.4594, 0.0, 0.8882, -0.4594, 0.0, 0.8882, -0.4594, 0.0, 0.8882, -0.4594, 0.0, 0.8882, -0.4594, 0.0, 0.8882, -0.4594, 1.468e-07, 0.8882, -0.4594, 1.464e-07, 0.8882, -0.4594, 1.464e-07, 0.8882, -0.4594, 1.468e-07, 0.8882, -0.4594, 2.993e-07, 0.8882, -0.4594, 2.993e-07, 0.8817, -0.4699, 0.04324, 0.8817, -0.4699, 0.04324, 0.8817, -0.4699, 0.04324, 0.8817, -0.4699, 0.04324, 0.8776, -0.4649, 0.117, 0.8776, -0.4649, 0.117, 0.8776, -0.4649, 0.117, 0.8776, -0.4649, 0.117, 0.8932, -0.4421, 0.08168, 0.8932, -0.4421, 0.08168, 0.8932, -0.4421, 0.08168, 0.8932, -0.4421, 0.08168, 0.8851, -0.4645, 0.02875, 0.8851, -0.4645, 0.02875, 0.8873, -0.46, 0.03229, 0.8873, -0.4601, 0.03225, 0.003881, -0.01046, 0.9999, 0.001275, -0.007969, 1.0, 0.001297, -0.00799, 1.0, 0.003881, -0.01046, 0.9999, 0.009842, -0.0681, 0.9976, 0.004348, -0.06759, 0.9977, 0.009692, -0.06808, 0.9976, 0.009842, -0.0681, 0.9976, -0.002335, -0.01787, 0.9998, -0.002335, -0.01787, 0.9998, -0.002335, -0.01787, 0.9998, -0.002335, -0.01787, 0.9998, -0.02306, -0.03792, 0.999, -0.02306, -0.03792, 0.999, -0.02306, -0.03792, 0.999, -0.02306, -0.03792, 0.999, 0.005313, -0.04589, 0.9989, 0.005313, -0.04589, 0.9989, 0.005313, -0.04589, 0.9989, 0.005313, -0.04589, 0.9989, 0.005313, -0.04589, 0.9989, 0.005313, -0.04589, 0.9989, 0.005313, -0.04589, 0.9989, 0.005313, -0.04589, 0.9989, 0.005313, -0.04589, 0.9989, -0.2886, 0.8572, 0.4265, -0.2886, 0.8572, 0.4265, -0.2886, 0.8572, 0.4265, -0.2886, 0.8572, 0.4265, 0.3015, 0.8532, 0.4256, 0.3015, 0.8532, 0.4256, 0.3015, 0.8532, 0.4256, 0.3015, 0.8532, 0.4256, -0.002285, -0.9157, 0.4019, -0.002285, -0.9157, 0.4019, -0.002285, -0.9157, 0.4019, -0.002285, -0.9157, 0.4019, 0.7756, 0.4557, 0.4367, 0.7756, 0.4557, 0.4367, 0.7756, 0.4557, 0.4367, 0.7756, 0.4557, 0.4367, -0.5515, -0.7234, 0.4154, -0.5515, -0.7234, 0.4154, -0.5515, -0.7234, 0.4154, -0.5515, -0.7234, 0.4154, 0.88, -0.1923, 0.4343, 0.88, -0.1923, 0.4343, 0.88, -0.1923, 0.4343, 0.88, -0.1923, 0.4343, -0.005313, 0.04589, -0.9989, -0.005313, 0.04589, -0.9989, -0.005313, 0.04589, -0.9989, -0.005313, 0.04589, -0.9989, -0.005313, 0.04589, -0.9989, -0.005313, 0.04589, -0.9989, -0.005313, 0.04589, -0.9989, -0.005313, 0.04589, -0.9989, -0.005313, 0.04589, -0.9989, 0.5474, -0.7278, 0.4131, 0.5474, -0.7278, 0.4131, 0.5474, -0.7278, 0.4131, 0.5474, -0.7278, 0.4131, -0.7681, 0.4659, 0.4393, -0.7681, 0.4659, 0.4393, -0.7681, 0.4659, 0.4393, -0.7681, 0.4659, 0.4393, -0.8803, -0.1827, 0.4377, -0.8803, -0.1827, 0.4377, -0.8803, -0.1827, 0.4377, -0.8803, -0.1827, 0.4377, -0.002373, -0.8819, 0.4715, -0.002373, -0.8819, 0.4715, -0.002373, -0.8819, 0.4715, -0.002373, -0.8819, 0.4715, 0.004705, -0.03769, 0.9993, 0.004705, -0.03769, 0.9993, 0.004705, -0.03769, 0.9993, 0.004705, -0.03769, 0.9993, 0.004705, -0.03769, 0.9993, 0.004705, -0.03769, 0.9993, 0.004705, -0.03769, 0.9993, 0.004705, -0.03769, 0.9993, 0.004705, -0.03769, 0.9993, -0.8599, -0.1655, 0.483, -0.8599, -0.1655, 0.483, -0.8599, -0.1655, 0.483, -0.8599, -0.1655, 0.483, 0.7667, 0.4177, 0.4876, 0.7667, 0.4177, 0.4876, 0.7667, 0.4177, 0.4876, 0.7667, 0.4177, 0.4876, -0.004705, 0.03769, -0.9993, -0.004705, 0.03769, -0.9993, -0.004705, 0.03769, -0.9993, -0.004705, 0.03769, -0.9993, -0.004705, 0.03769, -0.9993, -0.004705, 0.03769, -0.9993, -0.004705, 0.03769, -0.9993, -0.004705, 0.03769, -0.9993, -0.004705, 0.03769, -0.9993, 0.8601, -0.1743, 0.4795, 0.8601, -0.1743, 0.4795, 0.8601, -0.1743, 0.4795, 0.8601, -0.1743, 0.4795, 0.5549, -0.6843, 0.4731, 0.5549, -0.6843, 0.4731, 0.5549, -0.6843, 0.4731, 0.5549, -0.6843, 0.4731, -0.7594, 0.4272, 0.4907, -0.7594, 0.4272, 0.4907, -0.7594, 0.4272, 0.4907, -0.7594, 0.4272, 0.4907, -0.2965, 0.8168, 0.495, -0.2965, 0.8168, 0.495, -0.2965, 0.8168, 0.495, -0.2965, 0.8168, 0.495, 0.3097, 0.8126, 0.4937, 0.3097, 0.8126, 0.4937, 0.3097, 0.8126, 0.4937, 0.3097, 0.8126, 0.4937, -0.5587, -0.6796, 0.4754, -0.5587, -0.6796, 0.4754, -0.5587, -0.6796, 0.4754, -0.5587, -0.6796, 0.4754, 0.01195, -0.04522, 0.9989, 0.01195, -0.04522, 0.9989, 0.01195, -0.04522, 0.9989, 0.01195, -0.04522, 0.9989, 0.01195, -0.04522, 0.9989, 0.01195, -0.04522, 0.9989, 0.8645, -0.4943, 0.09136, 0.8645, -0.4943, 0.09136, 0.8645, -0.4943, 0.09136, 0.8645, -0.4943, 0.09136, 0.2957, 0.7938, 0.5315, 0.2957, 0.7938, 0.5315, 0.2957, 0.7938, 0.5315, 0.2957, 0.7938, 0.5315, -0.3027, 0.7972, 0.5224, -0.3027, 0.7972, 0.5224, -0.3027, 0.7972, 0.5224, -0.3027, 0.7972, 0.5224, -0.7636, 0.415, 0.4946, -0.7636, 0.415, 0.4946, -0.7636, 0.415, 0.4946, -0.7636, 0.415, 0.4946, -0.5567, -0.7063, 0.4374, -0.5567, -0.7063, 0.4374, -0.5567, -0.7063, 0.4374, -0.5567, -0.7063, 0.4374, -0.8693, -0.1787, 0.4609, -0.8693, -0.1787, 0.4609, -0.8693, -0.1787, 0.4609, -0.8693, -0.1787, 0.4609, -0.01084, 0.04438, -0.999, -0.01084, 0.04438, -0.999, -0.01084, 0.04438, -0.999, -0.01084, 0.04438, -0.999, -0.01084, 0.04438, -0.999, -0.01084, 0.04438, -0.999, 0.005922, -0.0209, 0.9998, 0.005922, -0.0209, 0.9998, 0.005922, -0.0209, 0.9998, 0.005922, -0.0209, 0.9998, 0.005922, -0.0209, 0.9998, 0.005922, -0.0209, 0.9998, 0.005922, -0.0209, 0.9998, 0.005922, -0.0209, 0.9998, 0.005922, -0.0209, 0.9998, -0.2831, 0.9101, 0.3024, -0.2831, 0.9101, 0.3024, -0.2831, 0.9101, 0.3024, -0.2831, 0.9101, 0.3024, 0.3021, 0.9042, 0.302, 0.3021, 0.9042, 0.302, 0.3021, 0.9042, 0.302, 0.3021, 0.9042, 0.302, -0.01055, -0.9594, 0.282, -0.01055, -0.9594, 0.282, -0.01055, -0.9594, 0.282, -0.01055, -0.9594, 0.282, 0.796, 0.5134, 0.3206, 0.796, 0.5134, 0.3206, 0.796, 0.5134, 0.3206, 0.796, 0.5134, 0.3206, -0.5582, -0.7744, 0.2979, -0.5582, -0.7744, 0.2979, -0.5582, -0.7744, 0.2979, -0.5582, -0.7744, 0.2979, 0.9284, -0.1831, 0.3233, 0.9284, -0.1831, 0.3233, 0.9284, -0.1831, 0.3233, 0.9284, -0.1831, 0.3233, -0.006137, 0.02744, -0.9996, -0.006137, 0.02744, -0.9996, -0.006137, 0.02744, -0.9996, -0.006137, 0.02744, -0.9996, -0.006137, 0.02744, -0.9996, -0.006137, 0.02744, -0.9996, -0.006137, 0.02744, -0.9996, -0.006137, 0.02744, -0.9996, -0.006137, 0.02744, -0.9996, 0.5495, -0.7814, 0.2958, 0.5495, -0.7814, 0.2958, 0.5495, -0.7814, 0.2958, 0.5495, -0.7814, 0.2958, -0.7868, 0.5263, 0.3224, -0.7868, 0.5263, 0.3224, -0.7868, 0.5263, 0.3224, -0.7868, 0.5263, 0.3224, -0.9244, -0.1984, 0.3257, -0.9244, -0.1984, 0.3257, -0.9244, -0.1984, 0.3257, -0.9244, -0.1984, 0.3257])] * 3)])

# ---- objects
ob_pizza_slice = bpy.data.objects.new('Pizza_Slice', me_cube_003)

# ---- transforms, parenting, visibility, modifiers, constraints
ob_pizza_slice.location = (0.0, 0.0, 0.0)
ob_pizza_slice.rotation_euler = (-1.629e-07, 0.0, 0.0)
ob_pizza_slice.color = (0.8, 0.8, 0.8, 1.0)

# ---- collection membership
col_collection.objects.link(ob_pizza_slice)

# ---- scene / render settings (as saved in the file)
scene.frame_start = 1; scene.frame_end = 250; scene.frame_set(1)
scene.render.engine = 'BLENDER_EEVEE_NEXT'
scene.cycles.sampling_pattern = 'TABULATED_SOBOL'
scene.cycles.use_light_tree = False
scene.view_settings.view_transform = 'Filmic'
bpy.context.view_layer.update()

# ---- added for rendering (the .blend has no active camera and no usable light): camera, sun
cam_auto = bpy.data.cameras.new('AutoCamera')
cam_auto.lens = 50.0
cam_auto.sensor_width = 36.0
cam_auto.clip_end = 1000.0
ob_auto_camera = bpy.data.objects.new('AutoCamera', cam_auto)
scene.collection.objects.link(ob_auto_camera)
ob_auto_camera.location = (1.46753, -1.21136, 1.23242)
ob_auto_camera.rotation_euler = (1.09748, -7.21219e-08, 0.694738)
scene.camera = ob_auto_camera
light_auto_sun = bpy.data.lights.new('AutoSun', 'SUN')
light_auto_sun.energy = 3.0
light_auto_sun.angle = 0.0523599
ob_auto_sun = bpy.data.objects.new('AutoSun', light_auto_sun)
scene.collection.objects.link(ob_auto_sun)
ob_auto_sun.rotation_euler = (0.872665, 0.174533, 0.523599)
bpy.context.view_layer.update()
